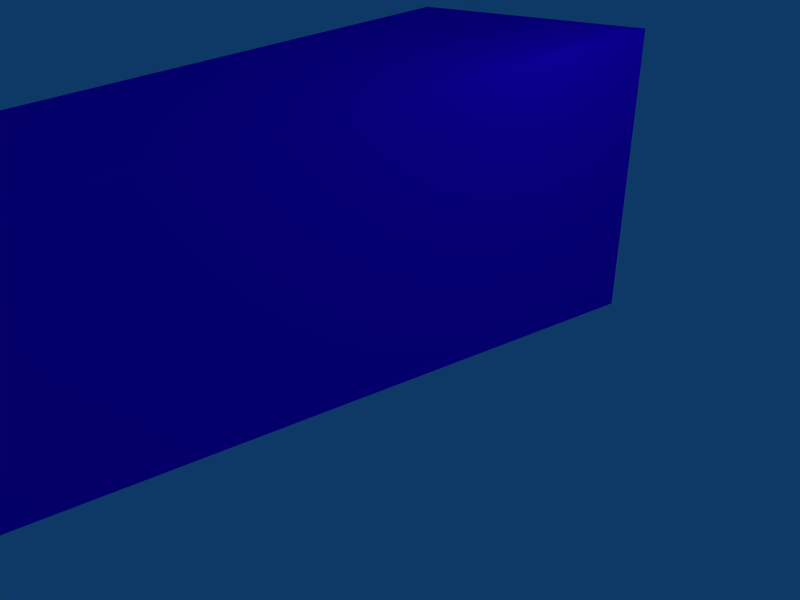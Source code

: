 # Source: flipper.blend  (saved by Blender 2.48.1; exported with 4.5.12 LTS)
import bpy
from mathutils import Matrix  # noqa: F401  (used for matrix-valued properties, if any)

bpy.ops.wm.read_factory_settings(use_empty=True)
scene = bpy.context.scene
scene.name = 'Scene'

# ---- collections
col_collection_1 = bpy.data.collections.new('Collection 1'); scene.collection.children.link(col_collection_1)

# ---- materials (node trees are filled in below, after node groups)
mat_material_001 = bpy.data.materials.new('Material.001')
mat_material_001.alpha_threshold = 0.0
mat_material_001.diffuse_color = (0.2096, 0.0, 1.0, 1.0)
mat_material_001.roughness = 0.5
mat_material_001.line_color = (0.0, 0.0, 0.0, 1.0)

# ---- material node trees

# ---- world
world_world = bpy.data.worlds.new('World'); scene.world = world_world
world_world.color = (0.05656, 0.2208, 0.4)
world_world.use_sun_shadow = False
world_world.sun_shadow_jitter_overblur = 0.0
world_world.cycles.sampling_method = 'MANUAL'
world_world.cycles.sample_map_resolution = 256

# ---- cameras
cam_camera = bpy.data.cameras.new('Camera')
cam_camera.passepartout_alpha = 0.2
cam_camera.clip_end = 100.0
cam_camera.lens = 35.0
cam_camera.ortho_scale = 7.314
cam_camera.show_passepartout = False
cam_camera.show_safe_areas = True
cam_camera.dof.focus_distance = 0.0
cam_camera.dof.aperture_fstop = 128.0

# ---- lights
light_spot = bpy.data.lights.new('Spot', 'POINT')
light_spot.transmission_factor = 0.0
light_spot.cutoff_distance = 30.0
light_spot.energy = 100.0
light_spot.shadow_buffer_clip_start = 1.001
light_spot.shadow_soft_size = 1.0
light_spot.shadow_maximum_resolution = 0.006
light_spot.use_absolute_resolution = True
light_spot.cycles.use_multiple_importance_sampling = False

# ---- meshes
me_circle = bpy.data.meshes.new('Circle')
me_circle.from_pydata([(0.5766, 0.5893, -5.975), (0.5652, 0.5892, -6.09), (0.5317, 0.5891, -6.201), (0.4771, 0.589, -6.303), (0.4038, 0.589, -6.392), (0.3144, 0.5889, -6.466), (0.2124, 0.5889, -6.52), (0.1017, 0.5888, -6.554), (-0.01336, 0.5888, -6.565), (-0.1285, 0.5888, -6.554), (-0.2391, 0.5889, -6.52), (-0.3411, 0.5889, -6.466), (-0.4305, 0.589, -6.392), (-0.5039, 0.589, -6.303), (-0.5584, 0.5891, -6.201), (-0.592, 0.5892, -6.09), (-0.6033, 0.5893, -5.975), (0.5766, -0.5906, -5.974), (0.5652, -0.5906, -6.089), (0.5317, -0.5907, -6.2), (0.4771, -0.5908, -6.302), (0.4038, -0.5909, -6.391), (0.3144, -0.5909, -6.465), (0.2124, -0.591, -6.519), (0.1017, -0.591, -6.553), (-0.01336, -0.591, -6.564), (-0.1285, -0.591, -6.553), (-0.2391, -0.591, -6.519), (-0.3411, -0.5909, -6.465), (-0.4305, -0.5909, -6.391), (-0.5039, -0.5908, -6.302), (-0.5584, -0.5907, -6.2), (-0.592, -0.5906, -6.089), (-0.6033, -0.5906, -5.974), (-0.01336, 0.5893, -5.975), (-0.01336, -0.5906, -5.974), (-1.015, -0.9938, -0.01633), (0.9855, -0.9938, -0.01633), (-1.015, 1.006, -0.01792), (0.9855, 1.006, -0.01792), (0.5762, 0.5922, -6.022), (-0.6053, 0.5922, -6.022), (0.5762, -0.5893, -6.021), (-0.6053, -0.5893, -6.021)], [], [(34, 0, 1), (35, 18, 17), (34, 1, 2), (35, 19, 18), (34, 2, 3), (35, 20, 19), (34, 3, 4), (35, 21, 20), (34, 4, 5), (35, 22, 21), (34, 5, 6), (35, 23, 22), (34, 6, 7), (35, 24, 23), (34, 7, 8), (35, 25, 24), (34, 8, 9), (35, 26, 25), (34, 9, 10), (35, 27, 26), (34, 10, 11), (35, 28, 27), (34, 11, 12), (35, 29, 28), (34, 12, 13), (35, 30, 29), (34, 13, 14), (35, 31, 30), (34, 14, 15), (35, 32, 31), (34, 15, 16), (35, 33, 32), (0, 17, 18, 1), (1, 18, 19, 2), (2, 19, 20, 3), (3, 20, 21, 4), (4, 21, 22, 5), (5, 22, 23, 6), (6, 23, 24, 7), (7, 24, 25, 8), (8, 25, 26, 9), (9, 26, 27, 10), (10, 27, 28, 11), (11, 28, 29, 12), (12, 29, 30, 13), (13, 30, 31, 14), (14, 31, 32, 15), (15, 32, 33, 16), (39, 38, 41, 40), (36, 37, 42, 43), (37, 39, 40, 42), (38, 36, 43, 41), (42, 40, 41, 43)])
me_circle.materials.append(mat_material_001)
me_circle.use_remesh_preserve_volume = False
me_circle.use_remesh_preserve_attributes = False
me_circle.use_mirror_vertex_groups = False
me_circle.update()

# ---- objects
ob_circle = bpy.data.objects.new('Circle', me_circle)
ob_lamp = bpy.data.objects.new('Lamp', light_spot)
ob_camera = bpy.data.objects.new('Camera', cam_camera)

# ---- transforms, parenting, visibility, modifiers, constraints
ob_circle.location = (0.03082, 3.03, 2.009)
ob_circle.rotation_euler = (-1.57, -0.0, 0.0)
ob_circle.scale = (1.98, 1.98, 1.98)
ob_circle.lock_rotations_4d = False
ob_circle.empty_display_type = 'ARROWS'
ob_circle.lineart.crease_threshold = 0.0
ob_lamp.location = (4.076, 1.005, 5.904)
ob_lamp.rotation_euler = (0.6503, 0.05522, 1.866)
ob_lamp.lock_rotations_4d = False
ob_lamp.empty_display_type = 'ARROWS'
ob_lamp.color = (0.0, 0.0, 0.0, 0.0)
ob_lamp.lineart.crease_threshold = 0.0
ob_camera.location = (7.481, -6.508, 5.344)
ob_camera.rotation_euler = (1.109, 0.01082, 0.8149)
ob_camera.lock_rotations_4d = False
ob_camera.empty_display_type = 'ARROWS'
ob_camera.color = (0.0, 0.0, 0.0, 0.0)
ob_camera.display_type = 'WIRE'
ob_camera.lineart.crease_threshold = 0.0

# ---- collection membership
col_collection_1.objects.link(ob_circle)
col_collection_1.objects.link(ob_lamp)
col_collection_1.objects.link(ob_camera)

# ---- scene / render settings (as saved in the file)
scene.camera = ob_camera
scene.frame_start = 1; scene.frame_end = 250; scene.frame_set(51)
scene.render.engine = 'BLENDER_EEVEE_NEXT'
scene.render.image_settings.file_format = 'JPEG'
scene.render.image_settings.color_mode = 'RGB'
scene.render.image_settings.compression = 90
scene.render.resolution_x = 800
scene.render.resolution_y = 600
scene.render.pixel_aspect_x = 100.0
scene.render.pixel_aspect_y = 100.0
scene.render.fps = 25
scene.render.dither_intensity = 0.0
scene.render.use_compositing = False
scene.render.use_sequencer = False
scene.render.bake_margin = 2
scene.render.bake_bias = 0.0
scene.render.use_stamp_time = False
scene.render.use_stamp_date = False
scene.render.use_stamp_frame = False
scene.render.use_stamp_camera = False
scene.render.use_stamp_scene = False
scene.render.use_stamp_filename = False
scene.render.use_stamp_render_time = False
scene.render.stamp_font_size = 0
scene.cycles.use_denoising = False
scene.cycles.samples = 10
scene.cycles.sampling_pattern = 'TABULATED_SOBOL'
scene.cycles.light_sampling_threshold = 0.0
scene.cycles.use_adaptive_sampling = False
scene.cycles.use_light_tree = False
scene.cycles.blur_glossy = 0.0
scene.cycles.volume_bounces = 1
scene.cycles.pixel_filter_type = 'GAUSSIAN'
scene.cycles.sample_clamp_indirect = 0.0
scene.view_settings.view_transform = 'Raw'
bpy.context.view_layer.update()
